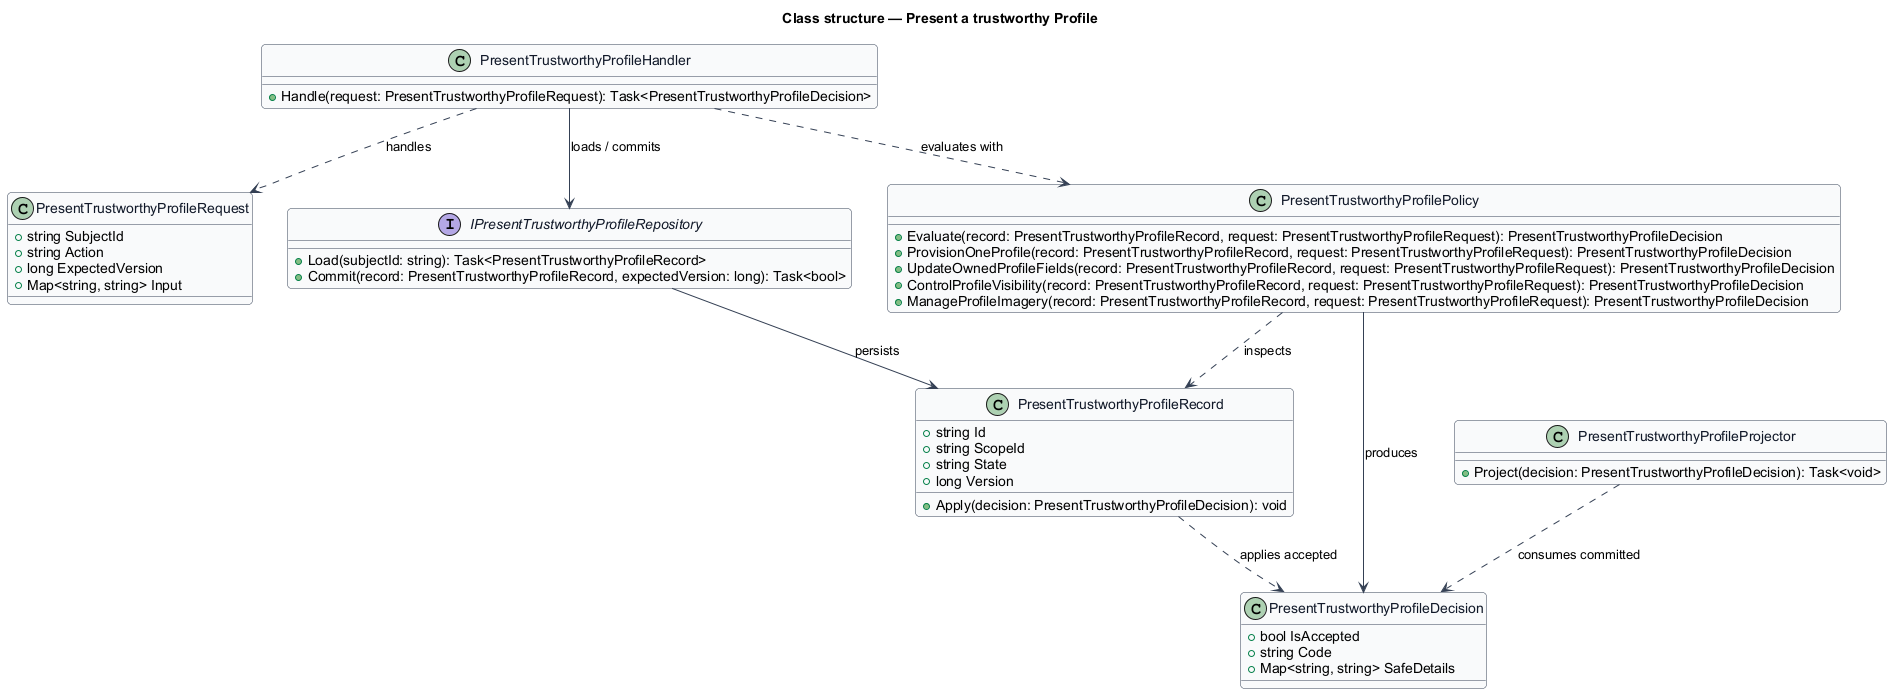

The diagram above was rendered by PlantUML. Its source (embedded in the PNG):
@startuml
skinparam backgroundColor #FFFFFF
skinparam shadowing false
skinparam roundcorner 8
skinparam defaultFontName Arial
skinparam ArrowColor #344054
skinparam class {
  BorderColor #344054
  FontColor #101828
  BackgroundColor #F9FAFB
}
title Class structure — Present a trustworthy Profile

class PresentTrustworthyProfileRequest {
  +string SubjectId
  +string Action
  +long ExpectedVersion
  +Map<string, string> Input
}

class PresentTrustworthyProfileDecision {
  +bool IsAccepted
  +string Code
  +Map<string, string> SafeDetails
}

class PresentTrustworthyProfileRecord {
  +string Id
  +string ScopeId
  +string State
  +long Version
  +Apply(decision: PresentTrustworthyProfileDecision): void
}

interface IPresentTrustworthyProfileRepository {
  +Load(subjectId: string): Task<PresentTrustworthyProfileRecord>
  +Commit(record: PresentTrustworthyProfileRecord, expectedVersion: long): Task<bool>
}

class PresentTrustworthyProfilePolicy {
  +Evaluate(record: PresentTrustworthyProfileRecord, request: PresentTrustworthyProfileRequest): PresentTrustworthyProfileDecision
  +ProvisionOneProfile(record: PresentTrustworthyProfileRecord, request: PresentTrustworthyProfileRequest): PresentTrustworthyProfileDecision
  +UpdateOwnedProfileFields(record: PresentTrustworthyProfileRecord, request: PresentTrustworthyProfileRequest): PresentTrustworthyProfileDecision
  +ControlProfileVisibility(record: PresentTrustworthyProfileRecord, request: PresentTrustworthyProfileRequest): PresentTrustworthyProfileDecision
  +ManageProfileImagery(record: PresentTrustworthyProfileRecord, request: PresentTrustworthyProfileRequest): PresentTrustworthyProfileDecision
}

class PresentTrustworthyProfileHandler {
  +Handle(request: PresentTrustworthyProfileRequest): Task<PresentTrustworthyProfileDecision>
}

class PresentTrustworthyProfileProjector {
  +Project(decision: PresentTrustworthyProfileDecision): Task<void>
}

PresentTrustworthyProfileHandler ..> PresentTrustworthyProfileRequest : handles
PresentTrustworthyProfileHandler ..> PresentTrustworthyProfilePolicy : evaluates with
PresentTrustworthyProfileHandler --> IPresentTrustworthyProfileRepository : loads / commits
IPresentTrustworthyProfileRepository --> PresentTrustworthyProfileRecord : persists
PresentTrustworthyProfilePolicy ..> PresentTrustworthyProfileRecord : inspects
PresentTrustworthyProfilePolicy --> PresentTrustworthyProfileDecision : produces
PresentTrustworthyProfileRecord ..> PresentTrustworthyProfileDecision : applies accepted
PresentTrustworthyProfileProjector ..> PresentTrustworthyProfileDecision : consumes committed
@enduml